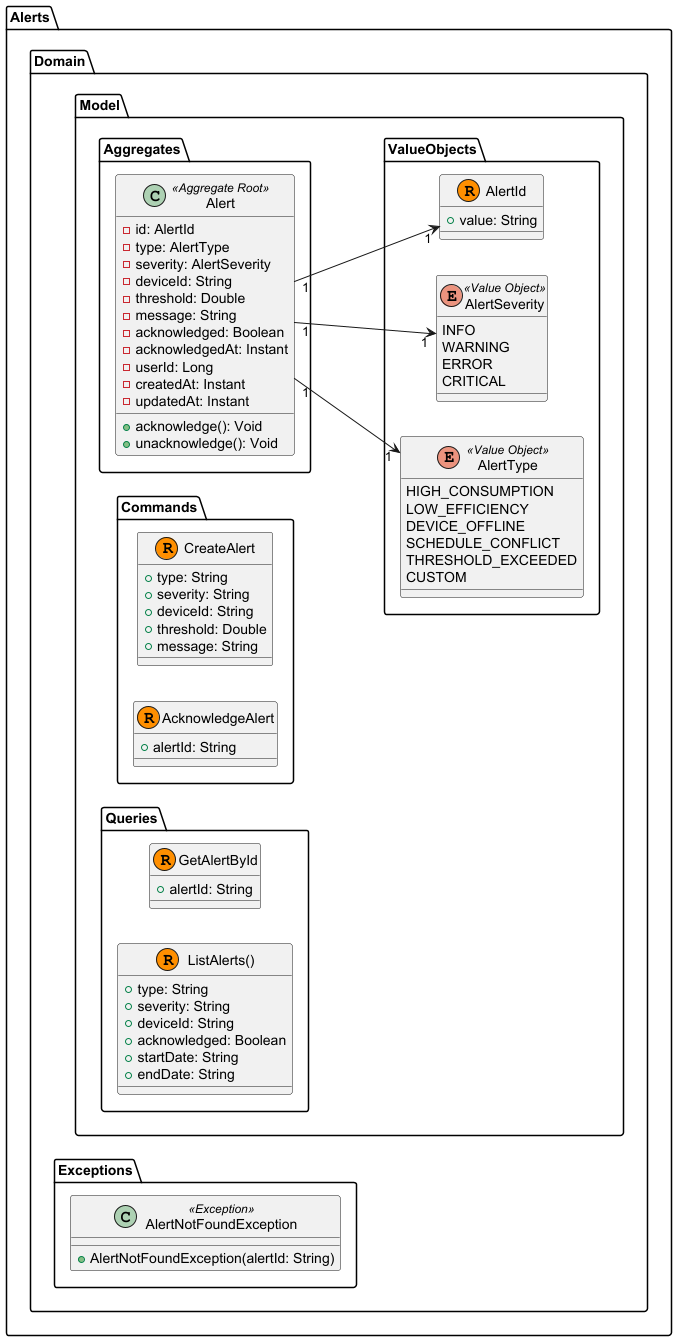

The diagram above was rendered by PlantUML. Its source (embedded in the PNG):
@startuml
'https://plantuml.com/class-diagram
left to right direction
package "Alerts.Domain" {

    package "Model"{
        package "Aggregates"{
            class Alert <<Aggregate Root>> {
                    - id: AlertId
                    - type: AlertType
                    - severity: AlertSeverity
                    - deviceId: String
                    - threshold: Double
                    - message: String
                    - acknowledged: Boolean
                    - acknowledgedAt: Instant
                    - userId: Long
                    - createdAt: Instant
                    - updatedAt: Instant
                    + acknowledge(): Void
                    + unacknowledge(): Void
            }
        }

        package "Commands" {
            record CreateAlert {
                + type: String
                + severity: String
                + deviceId: String
                + threshold: Double
                + message: String
            }
            record AcknowledgeAlert {
                + alertId: String
            }
        }

        package "Queries" {
            record GetAlertById {
                + alertId: String
            }
            record ListAlerts(){
                + type: String
                + severity: String
                + deviceId: String
                + acknowledged: Boolean
                + startDate: String
                + endDate: String
            }

        }

        package "ValueObjects" {

            record AlertId {
                + value: String
            }
            enum AlertSeverity <<Value Object>> {
                INFO
                WARNING
                ERROR
                CRITICAL
            }

            enum AlertType <<Value Object>> {
                HIGH_CONSUMPTION
                LOW_EFFICIENCY
                DEVICE_OFFLINE
                SCHEDULE_CONFLICT
                THRESHOLD_EXCEEDED
                CUSTOM
            }
        }

    }

    package "Exceptions"{

        class AlertNotFoundException <<Exception>> {
             + AlertNotFoundException(alertId: String)
        }
    }
}

Alert "1" --> "1" AlertId
Alert "1" --> "1" AlertSeverity
Alert "1" --> "1" AlertType
@enduml